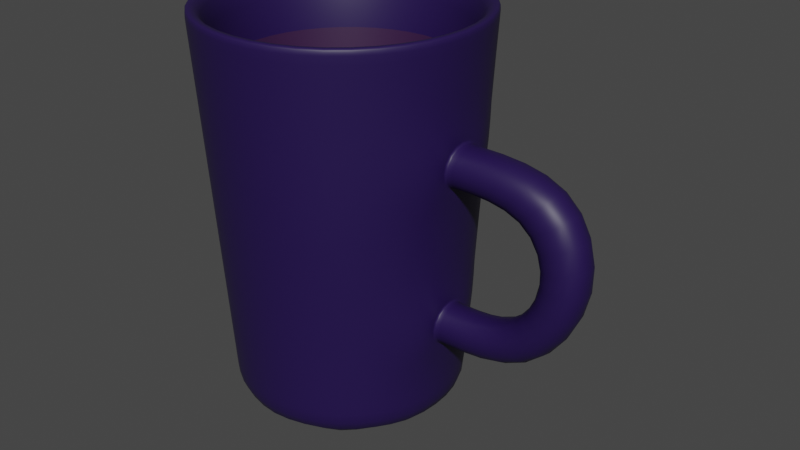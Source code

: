 # Source: mug.blend  (saved by Blender 2.93.21; exported with 4.5.12 LTS)
import bpy
from mathutils import Matrix  # noqa: F401  (used for matrix-valued properties, if any)

bpy.ops.wm.read_factory_settings(use_empty=True)
scene = bpy.context.scene
scene.name = 'Scene'

# ---- collections
col_collection = bpy.data.collections.new('Collection'); scene.collection.children.link(col_collection)

# ---- materials (node trees are filled in below, after node groups)
mat_material_001 = bpy.data.materials.new('Material.001')
mat_material_001.use_transparent_shadow = False
mat_material_002 = bpy.data.materials.new('Material.002')
mat_material_002.use_transparent_shadow = False

# ---- material node trees
mat_material_001.use_nodes = True; mat_material_001.node_tree.nodes.clear()
_N = mat_material_001.node_tree.nodes; _L = mat_material_001.node_tree.links
n0 = _N.new('ShaderNodeBsdfPrincipled'); n0.name = 'Principled BSDF'; n0.location = (10, 300)
n0.distribution = 'GGX'
n0.subsurface_method = 'BURLEY'
n0.inputs[0].default_value = (0.01686, 0.005072, 0.06681, 1.0)
n0.inputs[3].default_value = 1.45
n0.inputs[27].default_value = (0.0, 0.0, 0.0, 1.0)
n0.inputs[28].default_value = 1.0
n1 = _N.new('ShaderNodeOutputMaterial'); n1.name = 'Material Output'; n1.location = (300, 300)
_L.new(n0.outputs[0], n1.inputs[0])
n1.is_active_output = True
mat_material_002.use_nodes = True; mat_material_002.node_tree.nodes.clear()
_N = mat_material_002.node_tree.nodes; _L = mat_material_002.node_tree.links
n0 = _N.new('ShaderNodeBsdfPrincipled'); n0.name = 'Principled BSDF'; n0.location = (10, 300)
n0.distribution = 'GGX'
n0.subsurface_method = 'BURLEY'
n0.inputs[0].default_value = (0.03674, 0.01069, 0.05222, 1.0)
n0.inputs[3].default_value = 1.45
n0.inputs[27].default_value = (0.0, 0.0, 0.0, 1.0)
n0.inputs[28].default_value = 1.0
n1 = _N.new('ShaderNodeOutputMaterial'); n1.name = 'Material Output'; n1.location = (300, 300)
_L.new(n0.outputs[0], n1.inputs[0])
n1.is_active_output = True

# ---- world
world_world = bpy.data.worlds.new('World'); scene.world = world_world
world_world.use_nodes = True; world_world.node_tree.nodes.clear()
_N = world_world.node_tree.nodes; _L = world_world.node_tree.links
n0 = _N.new('ShaderNodeOutputWorld'); n0.name = 'World Output'; n0.location = (300, 300)
n1 = _N.new('ShaderNodeBackground'); n1.name = 'Background'; n1.location = (10, 300)
n1.inputs[0].default_value = (0.05088, 0.05088, 0.05088, 1.0)
_L.new(n1.outputs[0], n0.inputs[0])
n0.is_active_output = True
world_world.color = (0.05088, 0.05088, 0.05088)
world_world.use_sun_shadow = False
world_world.sun_shadow_jitter_overblur = 0.0

# ---- meshes
me_cylinder_001 = bpy.data.meshes.new('Cylinder.001')
me_cylinder_001.from_pydata([(0.0, 1.0, -1.5), (5.926e-09, 0.8109, 1.5), (0.5878, 0.809, -1.5), (0.4766, 0.656, 1.5), (0.9511, 0.309, -1.5), (0.7712, 0.2506, 1.5), (0.9511, -0.309, -1.5), (0.7712, -0.2506, 1.5), (0.5878, -0.809, -1.5), (0.4766, -0.656, 1.5), (-8.742e-08, -1.0, -1.5), (-7.261e-08, -0.8109, 1.5), (-0.5878, -0.809, -1.5), (-0.4766, -0.656, 1.5), (-0.9511, -0.309, -1.5), (-0.7712, -0.2506, 1.5), (-0.9511, 0.309, -1.5), (-0.7712, 0.2506, 1.5), (-0.5878, 0.809, -1.5), (-0.4766, 0.656, 1.5), (0.5878, 0.809, 1.5), (0.0, 1.0, 1.5), (0.9511, 0.309, 1.5), (0.9511, -0.309, 1.5), (0.5878, -0.809, 1.5), (-8.742e-08, -1.0, 1.5), (-0.5878, -0.809, 1.5), (-0.9511, -0.309, 1.5), (-0.9511, 0.309, 1.5), (-0.5878, 0.809, 1.5), (0.4766, 0.656, -1.141), (-7.554e-08, 0.8109, -1.141), (0.7712, 0.2506, -1.141), (0.7712, -0.2506, -1.141), (0.4766, -0.656, -1.141), (-1.541e-07, -0.8109, -1.141), (-0.4766, -0.656, -1.141), (-0.7712, -0.2506, -1.141), (-0.7712, 0.2506, -1.141), (-0.4766, 0.656, -1.141), (0.0, 1.0, -0.9), (0.0, 1.0, -0.3), (0.0, 1.0, 0.3), (0.0, 1.0, 0.9), (0.5878, 0.809, 0.9), (0.5878, 0.809, 0.3), (0.5878, 0.809, -0.3), (0.5878, 0.809, -0.9), (0.9511, 0.1695, 0.7605), (0.9511, 0.1695, 0.4395), (0.9511, 0.1695, -0.4395), (0.9511, 0.1695, -0.7605), (0.9511, -0.1695, 0.7605), (0.9511, -0.1695, 0.4395), (0.9511, -0.1695, -0.4395), (0.9511, -0.1695, -0.7605), (0.5878, -0.809, 0.9), (0.6004, -0.8267, 0.2999), (0.5878, -0.809, -0.3), (0.5878, -0.809, -0.9), (-8.742e-08, -1.0, 0.9), (-8.742e-08, -1.0, 0.3), (-8.742e-08, -1.0, -0.3), (-8.742e-08, -1.0, -0.9), (-0.5878, -0.809, 0.9), (-0.5878, -0.809, 0.3), (-0.5878, -0.809, -0.3), (-0.5878, -0.809, -0.9), (-0.9511, -0.309, 0.9), (-0.9511, -0.309, 0.3), (-0.9511, -0.309, -0.3), (-0.9511, -0.309, -0.9), (-0.9511, 0.309, 0.9), (-0.9511, 0.309, 0.3), (-0.9511, 0.309, -0.3), (-0.9511, 0.309, -0.9), (-0.5878, 0.809, 0.9), (-0.5878, 0.809, 0.3), (-0.5878, 0.809, -0.3), (-0.5878, 0.809, -0.9), (0.9511, 0.309, 0.9), (0.9511, 0.309, 0.3), (0.9511, 0.309, -0.3), (0.9511, 0.309, -0.9), (0.9511, -0.309, 0.9), (0.9511, -0.309, 0.3), (0.9511, -0.309, -0.3), (0.9511, -0.309, -0.9), (1.757, 0.1695, 0.7605), (1.504, 0.1695, 0.4395), (1.504, 0.1695, -0.4395), (1.757, 0.1695, -0.7605), (1.757, -0.1695, 0.7605), (1.504, -0.1695, 0.4395), (1.504, -0.1695, -0.4395), (1.757, -0.1695, -0.7605), (1.71, 0.1695, -1.978e-07), (1.71, -0.1695, -1.692e-07), (2.119, -0.1695, -7.045e-08), (2.119, 0.1695, -9.903e-08), (0.0, 1.0, 1.5), (0.5878, 0.809, 1.5), (0.9511, 0.309, 1.5), (0.9511, -0.309, 1.5), (0.5878, -0.809, 1.5), (-8.742e-08, -1.0, 1.5), (-0.5878, -0.809, 1.5), (-0.9511, -0.309, 1.5), (-0.9511, 0.309, 1.5), (-0.5878, 0.809, 1.5), (0.9511, 0.1695, 0.7605), (0.9511, 0.1695, 0.4395), (0.9511, -0.1695, 0.4395), (0.9511, -0.1695, 0.7605), (0.9511, 0.1695, -0.4395), (0.9511, 0.1695, -0.7605), (0.9511, -0.1695, -0.7605), (0.9511, -0.1695, -0.4395), (0.5878, 0.809, -1.2), (0.9511, 0.309, -1.2), (0.9511, -0.309, -1.2), (0.5878, -0.809, -1.2), (-8.742e-08, -1.0, -1.2), (-0.5878, -0.809, -1.2), (-0.9511, -0.309, -1.2), (-0.9511, 0.309, -1.2), (-0.5878, 0.809, -1.2), (0.0, 1.0, -1.2)], [], [(100, 21, 20, 101), (101, 20, 22, 102), (102, 22, 23, 103), (103, 23, 24, 104), (104, 24, 25, 105), (105, 25, 26, 106), (106, 26, 27, 107), (107, 27, 28, 108), (7, 5, 32, 33), (108, 28, 29, 109), (109, 29, 21, 100), (0, 2, 4, 6, 8, 10, 12, 14, 16, 18), (1, 3, 20, 21), (3, 5, 22, 20), (5, 7, 23, 22), (7, 9, 24, 23), (9, 11, 25, 24), (11, 13, 26, 25), (13, 15, 27, 26), (15, 17, 28, 27), (17, 19, 29, 28), (19, 1, 21, 29), (30, 31, 39, 38, 37, 36, 35, 34, 33, 32), (1, 19, 39, 31), (15, 13, 36, 37), (9, 7, 33, 34), (3, 1, 31, 30), (17, 15, 37, 38), (11, 9, 34, 35), (5, 3, 30, 32), (19, 17, 38, 39), (13, 11, 35, 36), (126, 79, 40, 127), (79, 78, 41, 40), (78, 77, 42, 41), (77, 76, 43, 42), (125, 75, 79, 126), (75, 74, 78, 79), (74, 73, 77, 78), (73, 72, 76, 77), (124, 71, 75, 125), (71, 70, 74, 75), (70, 69, 73, 74), (69, 68, 72, 73), (123, 67, 71, 124), (67, 66, 70, 71), (66, 65, 69, 70), (65, 64, 68, 69), (122, 63, 67, 123), (63, 62, 66, 67), (62, 61, 65, 66), (61, 60, 64, 65), (121, 59, 63, 122), (59, 58, 62, 63), (58, 57, 61, 62), (57, 56, 60, 61), (120, 87, 59, 121), (87, 86, 58, 59), (86, 85, 57, 58), (85, 84, 56, 57), (119, 83, 87, 120), (50, 54, 94, 90), (82, 81, 85, 86), (48, 52, 92, 88), (118, 47, 83, 119), (47, 46, 82, 83), (46, 45, 81, 82), (45, 44, 80, 81), (127, 40, 47, 118), (40, 41, 46, 47), (41, 42, 45, 46), (42, 43, 44, 45), (110, 111, 81, 80), (114, 115, 83, 82), (112, 113, 84, 85), (116, 117, 86, 87), (115, 116, 87, 83), (117, 114, 82, 86), (111, 112, 85, 81), (113, 110, 80, 84), (94, 95, 98, 97), (90, 94, 97, 96), (54, 55, 95, 94), (51, 50, 90, 91), (53, 49, 89, 93), (55, 51, 91, 95), (52, 53, 93, 92), (49, 48, 88, 89), (95, 91, 99, 98), (91, 90, 96, 99), (96, 97, 93, 89), (97, 98, 92, 93), (98, 99, 88, 92), (99, 96, 89, 88), (76, 109, 100, 43), (72, 108, 109, 76), (68, 107, 108, 72), (64, 106, 107, 68), (60, 105, 106, 64), (56, 104, 105, 60), (84, 103, 104, 56), (80, 102, 103, 84), (44, 101, 102, 80), (43, 100, 101, 44), (52, 48, 110, 113), (49, 53, 112, 111), (53, 52, 113, 112), (48, 49, 111, 110), (54, 50, 114, 117), (51, 55, 116, 115), (55, 54, 117, 116), (50, 51, 115, 114), (0, 127, 118, 2), (2, 118, 119, 4), (4, 119, 120, 6), (6, 120, 121, 8), (8, 121, 122, 10), (10, 122, 123, 12), (12, 123, 124, 14), (14, 124, 125, 16), (16, 125, 126, 18), (18, 126, 127, 0)])
me_cylinder_001.polygons.foreach_set('use_smooth', [True] * 122)
me_cylinder_001.polygons.foreach_set('material_index', [0, 0, 0, 0, 0, 0, 0, 0, 1, 0, 0, 0, 0, 0, 0, 0, 0, 0, 0, 0, 0, 0, 0, 1, 1, 1, 1, 1, 1, 1, 1, 1, 0, 0, 0, 0, 0, 0, 0, 0, 0, 0, 0, 0, 0, 0, 0, 0, 0, 0, 0, 0, 0, 0, 0, 0, 0, 0, 0, 0, 0, 0, 0, 0, 0, 0, 0, 0, 0, 0, 0, 0, 0, 0, 0, 0, 0, 0, 0, 0, 0, 0, 0, 0, 0, 0, 0, 0, 0, 0, 0, 0, 0, 0, 0, 0, 0, 0, 0, 0, 0, 0, 0, 0, 0, 0, 0, 0, 0, 0, 0, 0, 0, 0, 0, 0, 0, 0, 0, 0, 0, 0])
_uv = me_cylinder_001.uv_layers.new(name='UVMap')
_uv.uv.foreach_set('vector', [1.0, 1.0, 1.0, 1.0, 0.9, 1.0, 0.9, 1.0, 0.9, 1.0, 0.9, 1.0, 0.8, 1.0, 0.8, 1.0, 0.8, 1.0, 0.8, 1.0, 0.7, 1.0, 0.7, 1.0, 0.7, 1.0, 0.7, 1.0, 0.6, 1.0, 0.6, 1.0, 0.6, 1.0, 0.6, 1.0, 0.5, 1.0, 0.5, 1.0, 0.5, 1.0, 0.5, 1.0, 0.4, 1.0, 0.4, 1.0, 0.4, 1.0, 0.4, 1.0, 0.3, 1.0, 0.3, 1.0, 0.3, 1.0, 0.3, 1.0, 0.2, 1.0, 0.2, 1.0, 0.4351, 0.1899, 0.4351, 0.3101, 0.4351, 0.3101, 0.4351, 0.1899, 0.2, 1.0, 0.2, 1.0, 0.1, 1.0, 0.1, 1.0, 0.1, 1.0, 0.1, 1.0, -7.451e-08, 1.0, -7.451e-08, 1.0, 0.75, 0.49, 0.8911, 0.4442, 0.9783, 0.3242, 0.9783, 0.1758, 0.8911, 0.05584, 0.75, 0.01, 0.6089, 0.05584, 0.5217, 0.1758, 0.5217, 0.3242, 0.6089, 0.4442, 0.25, 0.4446, 0.3644, 0.4074, 0.3911, 0.4442, 0.25, 0.49, 0.3644, 0.4074, 0.4351, 0.3101, 0.4783, 0.3242, 0.3911, 0.4442, 0.4351, 0.3101, 0.4351, 0.1899, 0.4783, 0.1758, 0.4783, 0.3242, 0.4351, 0.1899, 0.3644, 0.09256, 0.3911, 0.05584, 0.4783, 0.1758, 0.3644, 0.09256, 0.25, 0.05539, 0.25, 0.01, 0.3911, 0.05584, 0.25, 0.05539, 0.1356, 0.09256, 0.1089, 0.05584, 0.25, 0.01, 0.1356, 0.09256, 0.06491, 0.1899, 0.02175, 0.1758, 0.1089, 0.05584, 0.06491, 0.1899, 0.06491, 0.3101, 0.02175, 0.3242, 0.02175, 0.1758, 0.06491, 0.3101, 0.1356, 0.4074, 0.1089, 0.4442, 0.02175, 0.3242, 0.1356, 0.4074, 0.25, 0.4446, 0.25, 0.49, 0.1089, 0.4442, 0.3644, 0.4074, 0.25, 0.4446, 0.1356, 0.4074, 0.06491, 0.3101, 0.06491, 0.1899, 0.1356, 0.09256, 0.25, 0.05539, 0.3644, 0.09256, 0.4351, 0.1899, 0.4351, 0.3101, 0.25, 0.4446, 0.1356, 0.4074, 0.1356, 0.4074, 0.25, 0.4446, 0.06491, 0.1899, 0.1356, 0.09256, 0.1356, 0.09256, 0.06491, 0.1899, 0.3644, 0.09256, 0.4351, 0.1899, 0.4351, 0.1899, 0.3644, 0.09256, 0.3644, 0.4074, 0.25, 0.4446, 0.25, 0.4446, 0.3644, 0.4074, 0.06491, 0.3101, 0.06491, 0.1899, 0.06491, 0.1899, 0.06491, 0.3101, 0.25, 0.05539, 0.3644, 0.09256, 0.3644, 0.09256, 0.25, 0.05539, 0.4351, 0.3101, 0.3644, 0.4074, 0.3644, 0.4074, 0.4351, 0.3101, 0.1356, 0.4074, 0.06491, 0.3101, 0.06491, 0.3101, 0.1356, 0.4074, 0.1356, 0.09256, 0.25, 0.05539, 0.25, 0.05539, 0.1356, 0.09256, 0.1, 0.55, 0.1, 0.6, -7.451e-08, 0.6, -7.451e-08, 0.55, 0.1, 0.6, 0.1, 0.7, -7.451e-08, 0.7, -7.451e-08, 0.6, 0.1, 0.7, 0.1, 0.8, -7.451e-08, 0.8, -7.451e-08, 0.7, 0.1, 0.8, 0.1, 0.9, -7.451e-08, 0.9, -7.451e-08, 0.8, 0.2, 0.55, 0.2, 0.6, 0.1, 0.6, 0.1, 0.55, 0.2, 0.6, 0.2, 0.7, 0.1, 0.7, 0.1, 0.6, 0.2, 0.7, 0.2, 0.8, 0.1, 0.8, 0.1, 0.7, 0.2, 0.8, 0.2, 0.9, 0.1, 0.9, 0.1, 0.8, 0.3, 0.55, 0.3, 0.6, 0.2, 0.6, 0.2, 0.55, 0.3, 0.6, 0.3, 0.7, 0.2, 0.7, 0.2, 0.6, 0.3, 0.7, 0.3, 0.8, 0.2, 0.8, 0.2, 0.7, 0.3, 0.8, 0.3, 0.9, 0.2, 0.9, 0.2, 0.8, 0.4, 0.55, 0.4, 0.6, 0.3, 0.6, 0.3, 0.55, 0.4, 0.6, 0.4, 0.7, 0.3, 0.7, 0.3, 0.6, 0.4, 0.7, 0.4, 0.8, 0.3, 0.8, 0.3, 0.7, 0.4, 0.8, 0.4, 0.9, 0.3, 0.9, 0.3, 0.8, 0.5, 0.55, 0.5, 0.6, 0.4, 0.6, 0.4, 0.55, 0.5, 0.6, 0.5, 0.7, 0.4, 0.7, 0.4, 0.6, 0.5, 0.7, 0.5, 0.8, 0.4, 0.8, 0.4, 0.7, 0.5, 0.8, 0.5, 0.9, 0.4, 0.9, 0.4, 0.8, 0.6, 0.55, 0.6, 0.6, 0.5, 0.6, 0.5, 0.55, 0.6, 0.6, 0.6, 0.7, 0.5, 0.7, 0.5, 0.6, 0.6, 0.7, 0.6, 0.8, 0.5, 0.8, 0.5, 0.7, 0.6, 0.8, 0.6, 0.9, 0.5, 0.9, 0.5, 0.8, 0.7, 0.55, 0.7, 0.6, 0.6, 0.6, 0.6, 0.55, 0.7, 0.6, 0.7, 0.7, 0.6, 0.7, 0.6, 0.6, 0.7, 0.7, 0.7, 0.8, 0.6, 0.8, 0.6, 0.7, 0.7, 0.8, 0.7, 0.9, 0.6, 0.9, 0.6, 0.8, 0.8, 0.55, 0.8, 0.6, 0.7, 0.6, 0.7, 0.55, 0.7774, 0.6768, 0.7226, 0.6768, 0.7226, 0.6768, 0.7774, 0.6768, 0.8, 0.7, 0.8, 0.8, 0.7, 0.8, 0.7, 0.7, 0.7774, 0.8768, 0.7226, 0.8768, 0.7226, 0.8768, 0.7774, 0.8768, 0.9, 0.55, 0.9, 0.6, 0.8, 0.6, 0.8, 0.55, 0.9, 0.6, 0.9, 0.7, 0.8, 0.7, 0.8, 0.6, 0.9, 0.7, 0.9, 0.8, 0.8, 0.8, 0.8, 0.7, 0.9, 0.8, 0.9, 0.9, 0.8, 0.9, 0.8, 0.8, 1.0, 0.55, 1.0, 0.6, 0.9, 0.6, 0.9, 0.55, 1.0, 0.6, 1.0, 0.7, 0.9, 0.7, 0.9, 0.6, 1.0, 0.7, 1.0, 0.8, 0.9, 0.8, 0.9, 0.7, 1.0, 0.8, 1.0, 0.9, 0.9, 0.9, 0.9, 0.8, 0.7774, 0.8768, 0.7774, 0.8232, 0.8, 0.8, 0.8, 0.9, 0.7774, 0.6768, 0.7774, 0.6232, 0.8, 0.6, 0.8, 0.7, 0.7226, 0.8232, 0.7226, 0.8768, 0.7, 0.9, 0.7, 0.8, 0.7226, 0.6232, 0.7226, 0.6768, 0.7, 0.7, 0.7, 0.6, 0.7774, 0.6232, 0.7226, 0.6232, 0.7, 0.6, 0.8, 0.6, 0.7226, 0.6768, 0.7774, 0.6768, 0.8, 0.7, 0.7, 0.7, 0.7774, 0.8232, 0.7226, 0.8232, 0.7, 0.8, 0.8, 0.8, 0.7226, 0.8768, 0.7774, 0.8768, 0.8, 0.9, 0.7, 0.9, 0.7226, 0.6768, 0.7226, 0.6232, 0.7226, 0.75, 0.7226, 0.75, 0.7774, 0.6768, 0.7226, 0.6768, 0.7226, 0.75, 0.7774, 0.75, 0.7226, 0.6768, 0.7226, 0.6232, 0.7226, 0.6232, 0.7226, 0.6768, 0.7774, 0.6232, 0.7774, 0.6768, 0.7774, 0.6768, 0.7774, 0.6232, 0.7226, 0.8232, 0.7774, 0.8232, 0.7774, 0.8232, 0.7226, 0.8232, 0.7226, 0.6232, 0.7774, 0.6232, 0.7774, 0.6232, 0.7226, 0.6232, 0.7226, 0.8768, 0.7226, 0.8232, 0.7226, 0.8232, 0.7226, 0.8768, 0.7774, 0.8232, 0.7774, 0.8768, 0.7774, 0.8768, 0.7774, 0.8232, 0.7226, 0.6232, 0.7774, 0.6232, 0.7774, 0.75, 0.7226, 0.75, 0.7774, 0.6232, 0.7774, 0.6768, 0.7774, 0.75, 0.7774, 0.75, 0.7774, 0.75, 0.7226, 0.75, 0.7226, 0.8232, 0.7774, 0.8232, 0.7226, 0.75, 0.7226, 0.75, 0.7226, 0.8768, 0.7226, 0.8232, 0.7226, 0.75, 0.7774, 0.75, 0.7774, 0.8768, 0.7226, 0.8768, 0.7774, 0.75, 0.7774, 0.75, 0.7774, 0.8232, 0.7774, 0.8768, 0.1, 0.9, 0.1, 1.0, -7.451e-08, 1.0, -7.451e-08, 0.9, 0.2, 0.9, 0.2, 1.0, 0.1, 1.0, 0.1, 0.9, 0.3, 0.9, 0.3, 1.0, 0.2, 1.0, 0.2, 0.9, 0.4, 0.9, 0.4, 1.0, 0.3, 1.0, 0.3, 0.9, 0.5, 0.9, 0.5, 1.0, 0.4, 1.0, 0.4, 0.9, 0.6, 0.9, 0.6, 1.0, 0.5, 1.0, 0.5, 0.9, 0.7, 0.9, 0.7, 1.0, 0.6, 1.0, 0.6, 0.9, 0.8, 0.9, 0.8, 1.0, 0.7, 1.0, 0.7, 0.9, 0.9, 0.9, 0.9, 1.0, 0.8, 1.0, 0.8, 0.9, 1.0, 0.9, 1.0, 1.0, 0.9, 1.0, 0.9, 0.9, 0.7226, 0.8768, 0.7774, 0.8768, 0.7774, 0.8768, 0.7226, 0.8768, 0.7774, 0.8232, 0.7226, 0.8232, 0.7226, 0.8232, 0.7774, 0.8232, 0.7226, 0.8232, 0.7226, 0.8768, 0.7226, 0.8768, 0.7226, 0.8232, 0.7774, 0.8768, 0.7774, 0.8232, 0.7774, 0.8232, 0.7774, 0.8768, 0.7226, 0.6768, 0.7774, 0.6768, 0.7774, 0.6768, 0.7226, 0.6768, 0.7774, 0.6232, 0.7226, 0.6232, 0.7226, 0.6232, 0.7774, 0.6232, 0.7226, 0.6232, 0.7226, 0.6768, 0.7226, 0.6768, 0.7226, 0.6232, 0.7774, 0.6768, 0.7774, 0.6232, 0.7774, 0.6232, 0.7774, 0.6768, 1.0, 0.5, 1.0, 0.55, 0.9, 0.55, 0.9, 0.5, 0.9, 0.5, 0.9, 0.55, 0.8, 0.55, 0.8, 0.5, 0.8, 0.5, 0.8, 0.55, 0.7, 0.55, 0.7, 0.5, 0.7, 0.5, 0.7, 0.55, 0.6, 0.55, 0.6, 0.5, 0.6, 0.5, 0.6, 0.55, 0.5, 0.55, 0.5, 0.5, 0.5, 0.5, 0.5, 0.55, 0.4, 0.55, 0.4, 0.5, 0.4, 0.5, 0.4, 0.55, 0.3, 0.55, 0.3, 0.5, 0.3, 0.5, 0.3, 0.55, 0.2, 0.55, 0.2, 0.5, 0.2, 0.5, 0.2, 0.55, 0.1, 0.55, 0.1, 0.5, 0.1, 0.5, 0.1, 0.55, -7.451e-08, 0.55, -7.451e-08, 0.5])
me_cylinder_001.materials.append(mat_material_001)
me_cylinder_001.materials.append(mat_material_002)
me_cylinder_001.use_remesh_fix_poles = True
me_cylinder_001.use_remesh_preserve_attributes = False
me_cylinder_001.update()

# ---- objects
ob_cylinder = bpy.data.objects.new('Cylinder', me_cylinder_001)

# ---- transforms, parenting, visibility, modifiers, constraints
ob_cylinder.location = (0.0, 0.0, 0.0)
_m = ob_cylinder.modifiers.new('Subdivision', 'SUBSURF')
_m.levels = 3
_m = ob_cylinder.modifiers.new('SimpleDeform', 'SIMPLE_DEFORM')
_m.deform_method = 'TAPER'
_m.deform_axis = 'Z'
_m.factor = 0.2
_m.angle = 0.2

# ---- collection membership
col_collection.objects.link(ob_cylinder)

# ---- scene / render settings (as saved in the file)
scene.frame_start = 1; scene.frame_end = 250; scene.frame_set(5)
scene.render.engine = 'BLENDER_EEVEE_NEXT'
scene.cycles.use_denoising = False
scene.cycles.samples = 128
scene.cycles.sampling_pattern = 'TABULATED_SOBOL'
scene.cycles.use_adaptive_sampling = False
scene.cycles.use_light_tree = False
scene.view_settings.view_transform = 'Filmic'
bpy.context.view_layer.update()

# ---- added for rendering (the .blend has no active camera and no usable light): camera, sun
cam_auto = bpy.data.cameras.new('AutoCamera')
cam_auto.lens = 50.0
cam_auto.sensor_width = 36.0
cam_auto.clip_end = 1000.0
ob_auto_camera = bpy.data.objects.new('AutoCamera', cam_auto)
scene.collection.objects.link(ob_auto_camera)
ob_auto_camera.location = (4.84486, -5.23571, 3.4977)
ob_auto_camera.rotation_euler = (1.09748, -7.21219e-08, 0.694738)
scene.camera = ob_auto_camera
light_auto_sun = bpy.data.lights.new('AutoSun', 'SUN')
light_auto_sun.energy = 3.0
light_auto_sun.angle = 0.0523599
ob_auto_sun = bpy.data.objects.new('AutoSun', light_auto_sun)
scene.collection.objects.link(ob_auto_sun)
ob_auto_sun.rotation_euler = (0.872665, 0.174533, 0.523599)
bpy.context.view_layer.update()
